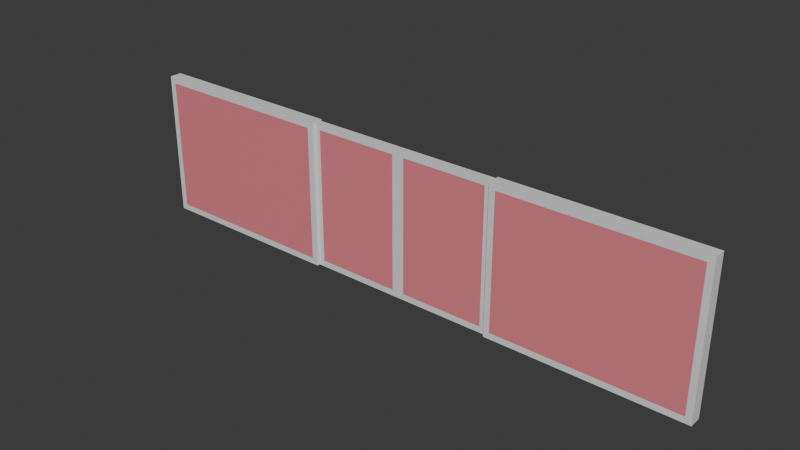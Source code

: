 # Source: metro_door.blend  (saved by Blender 5.1.30; exported with 4.5.12 LTS)
import bpy
from mathutils import Matrix  # noqa: F401  (used for matrix-valued properties, if any)

bpy.ops.wm.read_factory_settings(use_empty=True)
scene = bpy.context.scene
scene.name = 'Scene'

# ---- collections
col_collection = bpy.data.collections.new('Collection'); scene.collection.children.link(col_collection)

# ---- materials (node trees are filled in below, after node groups)
mat_material = bpy.data.materials.new('Material')
mat_material.alpha_threshold = 0.0
mat_material.use_backface_culling_lightprobe_volume = False
mat_material.roughness = 0.5
mat_material.line_color = (0.0, 0.0, 0.0, 1.0)
mat_glass = bpy.data.materials.new('Glass')

# ---- material node trees
mat_material.use_nodes = True; mat_material.node_tree.nodes.clear()
_N = mat_material.node_tree.nodes; _L = mat_material.node_tree.links
n0 = _N.new('ShaderNodeOutputMaterial'); n0.name = 'Material Output'; n0.location = (200, 100)
n1 = _N.new('ShaderNodeBsdfPrincipled'); n1.name = 'Principled BSDF'; n1.location = (-200, 100)
_L.new(n1.outputs[0], n0.inputs[0])
n0.is_active_output = True
mat_glass.use_nodes = True; mat_glass.node_tree.nodes.clear()
_N = mat_glass.node_tree.nodes; _L = mat_glass.node_tree.links
n0 = _N.new('ShaderNodeBsdfPrincipled'); n0.name = 'Principled BSDF'; n0.location = (-200, 100)
n0.inputs[0].default_value = (0.8, 0.2214, 0.2652, 1.0)
n1 = _N.new('ShaderNodeOutputMaterial'); n1.name = 'Material Output'; n1.location = (200, 100)
_L.new(n0.outputs[0], n1.inputs[0])
n1.is_active_output = True

# ---- world
world_world = bpy.data.worlds.new('World'); scene.world = world_world
world_world.use_nodes = True; world_world.node_tree.nodes.clear()
_N = world_world.node_tree.nodes; _L = world_world.node_tree.links
n0 = _N.new('ShaderNodeOutputWorld'); n0.name = 'World Output'; n0.location = (200, 100)
n1 = _N.new('ShaderNodeBackground'); n1.name = 'Background'; n1.location = (-200, 100)
n1.inputs[0].default_value = (0.05088, 0.05088, 0.05088, 1.0)
_L.new(n1.outputs[0], n0.inputs[0])
n0.is_active_output = True
world_world.color = (0.05088, 0.05088, 0.05088)
world_world.sun_shadow_jitter_overblur = 0.0

# ---- meshes
me_cube_001 = bpy.data.meshes.new('Cube.001')
me_cube_001.from_pydata([(-7.5, -0.5, -5.5), (-7.5, -0.5, 5.5), (-7.5, 0.5, -5.5), (-7.5, 0.5, 5.5), (-0.5, -0.5, -5.5), (-0.5, -0.5, 5.5), (-0.5, 0.5, -5.5), (-0.5, 0.5, 5.5), (-8.0, -0.5, -6.0), (-8.0, -0.5, 6.0), (0.0, -0.5, 6.0), (0.0, -0.5, -6.0), (-8.0, 0.5, 6.0), (-8.0, 0.5, -6.0), (0.0, 0.5, -6.0), (0.0, 0.5, 6.0), (-7.5, -0.5, -5.5), (-7.5, -0.5, 5.5), (-7.5, 0.5, -5.5), (-7.5, 0.5, 5.5), (-0.5, -0.5, -5.5), (-0.5, -0.5, 5.5), (-0.5, 0.5, -5.5), (-0.5, 0.5, 5.5)], [], [(8, 9, 12, 13), (7, 6, 4, 5), (14, 15, 10, 11), (3, 7, 5, 1), (13, 14, 11, 8), (15, 12, 9, 10), (0, 1, 9, 8), (5, 4, 11, 10), (4, 0, 8, 11), (1, 5, 10, 9), (3, 2, 13, 12), (2, 6, 14, 13), (7, 3, 12, 15), (6, 7, 15, 14), (6, 2, 0, 4), (2, 3, 1, 0), (16, 17, 19, 18), (18, 19, 23, 22), (22, 23, 21, 20), (20, 21, 17, 16), (18, 22, 20, 16), (23, 19, 17, 21)])
me_cube_001.polygons.foreach_set('material_index', [0, 0, 0, 0, 0, 0, 0, 0, 0, 0, 0, 0, 0, 0, 0, 0, 1, 1, 1, 1, 1, 1])
_uv = me_cube_001.uv_layers.new(name='UVMap')
_uv.uv.foreach_set('vector', [0.375, 0.0, 0.625, 0.0, 0.625, 0.25, 0.375, 0.25, 0.6042, 0.4688, 0.3958, 0.4688, 0.3958, 0.7812, 0.6042, 0.7812, 0.375, 0.5, 0.625, 0.5, 0.625, 0.75, 0.375, 0.75, 0.6042, 0.2813, 0.6042, 0.4688, 0.6042, 0.7812, 0.6042, 0.9688, 0.125, 0.5, 0.375, 0.5, 0.375, 0.75, 0.125, 0.75, 0.625, 0.5, 0.875, 0.5, 0.875, 0.75, 0.625, 0.75, 0.3958, 0.9688, 0.6042, 0.9688, 0.625, 1.0, 0.375, 1.0, 0.6042, 0.7812, 0.3958, 0.7812, 0.375, 0.75, 0.625, 0.75, 0.3958, 0.7812, 0.3958, 0.9688, 0.375, 1.0, 0.375, 0.75, 0.6042, 0.9688, 0.6042, 0.7812, 0.625, 0.75, 0.625, 1.0, 0.6042, 0.2813, 0.3958, 0.2813, 0.375, 0.25, 0.625, 0.25, 0.3958, 0.2813, 0.3958, 0.4688, 0.375, 0.5, 0.375, 0.25, 0.6042, 0.4688, 0.6042, 0.2813, 0.625, 0.25, 0.625, 0.5, 0.3958, 0.4688, 0.6042, 0.4688, 0.625, 0.5, 0.375, 0.5, 0.3958, 0.4688, 0.3958, 0.2813, 0.3958, 0.9688, 0.3958, 0.7812, 0.3958, 0.2813, 0.6042, 0.2813, 0.6042, 0.9688, 0.3958, 0.9688, 0.375, 0.0, 0.625, 0.0, 0.625, 0.25, 0.375, 0.25, 0.375, 0.25, 0.625, 0.25, 0.625, 0.5, 0.375, 0.5, 0.375, 0.5, 0.625, 0.5, 0.625, 0.75, 0.375, 0.75, 0.375, 0.75, 0.625, 0.75, 0.625, 1.0, 0.375, 1.0, 0.125, 0.5, 0.375, 0.5, 0.375, 0.75, 0.125, 0.75, 0.625, 0.5, 0.875, 0.5, 0.875, 0.75, 0.625, 0.75])
me_cube_001.materials.append(mat_material)
me_cube_001.materials.append(mat_glass)
me_cube_001.update()
me_cube_004 = bpy.data.meshes.new('Cube.004')
me_cube_004.from_pydata([(-23.5, -0.5, -5.5), (-23.5, -0.5, 5.5), (-23.5, 0.5, -5.5), (-23.5, 0.5, 5.5), (-8.5, -0.5, -5.5), (-8.5, -0.5, 5.5), (-8.5, 0.5, -5.5), (-8.5, 0.5, 5.5), (-24.0, -0.5, -6.0), (-24.0, -0.5, 6.0), (-24.0, 0.5, 6.0), (-24.0, 0.5, -6.0), (-8.0, 0.5, -6.0), (-8.0, 0.5, 6.0), (-8.0, -0.5, 6.0), (-8.0, -0.5, -6.0), (-23.5, -0.5, -5.5), (-23.5, -0.5, 5.5), (-23.5, 0.5, -5.5), (-23.5, 0.5, 5.5), (-8.5, -0.5, -5.5), (-8.5, -0.5, 5.5), (-8.5, 0.5, -5.5), (-8.5, 0.5, 5.5)], [], [(8, 9, 10, 11), (7, 6, 4, 5), (12, 13, 14, 15), (3, 7, 5, 1), (11, 12, 15, 8), (13, 10, 9, 14), (0, 1, 9, 8), (3, 2, 11, 10), (2, 6, 12, 11), (7, 3, 10, 13), (6, 7, 13, 12), (5, 4, 15, 14), (4, 0, 8, 15), (1, 5, 14, 9), (6, 2, 0, 4), (2, 3, 1, 0), (16, 17, 19, 18), (18, 19, 23, 22), (22, 23, 21, 20), (20, 21, 17, 16), (18, 22, 20, 16), (23, 19, 17, 21)])
me_cube_004.polygons.foreach_set('material_index', [0, 0, 0, 0, 0, 0, 0, 0, 0, 0, 0, 0, 0, 0, 0, 0, 1, 1, 1, 1, 1, 1])
_uv = me_cube_004.uv_layers.new(name='UVMap')
_uv.uv.foreach_set('vector', [0.375, 0.0, 0.625, 0.0, 0.625, 0.25, 0.375, 0.25, 0.6146, 0.4943, 0.3854, 0.4943, 0.3854, 0.7557, 0.6146, 0.7557, 0.375, 0.5, 0.625, 0.5, 0.625, 0.75, 0.375, 0.75, 0.6146, 0.2557, 0.6146, 0.4943, 0.6146, 0.7557, 0.6146, 0.9943, 0.125, 0.5, 0.375, 0.5, 0.375, 0.75, 0.125, 0.75, 0.625, 0.5, 0.875, 0.5, 0.875, 0.75, 0.625, 0.75, 0.3854, 0.9943, 0.6146, 0.9943, 0.625, 1.0, 0.375, 1.0, 0.6146, 0.2557, 0.3854, 0.2557, 0.375, 0.25, 0.625, 0.25, 0.3854, 0.2557, 0.3854, 0.4943, 0.375, 0.5, 0.375, 0.25, 0.6146, 0.4943, 0.6146, 0.2557, 0.625, 0.25, 0.625, 0.5, 0.3854, 0.4943, 0.6146, 0.4943, 0.625, 0.5, 0.375, 0.5, 0.6146, 0.7557, 0.3854, 0.7557, 0.375, 0.75, 0.625, 0.75, 0.3854, 0.7557, 0.3854, 0.9943, 0.375, 1.0, 0.375, 0.75, 0.6146, 0.9943, 0.6146, 0.7557, 0.625, 0.75, 0.625, 1.0, 0.3854, 0.4943, 0.3854, 0.2557, 0.3854, 0.9943, 0.3854, 0.7557, 0.3854, 0.2557, 0.6146, 0.2557, 0.6146, 0.9943, 0.3854, 0.9943, 0.375, 0.0, 0.625, 0.0, 0.625, 0.25, 0.375, 0.25, 0.375, 0.25, 0.625, 0.25, 0.625, 0.5, 0.375, 0.5, 0.375, 0.5, 0.625, 0.5, 0.625, 0.75, 0.375, 0.75, 0.375, 0.75, 0.625, 0.75, 0.625, 1.0, 0.375, 1.0, 0.125, 0.5, 0.375, 0.5, 0.375, 0.75, 0.125, 0.75, 0.625, 0.5, 0.875, 0.5, 0.875, 0.75, 0.625, 0.75])
me_cube_004.materials.append(mat_material)
me_cube_004.materials.append(mat_glass)
me_cube_004.update()

# ---- objects
ob_cube_col = bpy.data.objects.new('Cube-col', me_cube_001)
ob_cube_002_col = bpy.data.objects.new('Cube.002-col', me_cube_004)

# ---- transforms, parenting, visibility, modifiers, constraints
ob_cube_col.location = (0.0, 0.0, 0.0)
ob_cube_col.scale = (1.0, 0.5, 1.0)
_m = ob_cube_col.modifiers.new('Mirror', 'MIRROR')
ob_cube_002_col.location = (0.0, 0.0, 0.0)
_m = ob_cube_002_col.modifiers.new('Mirror', 'MIRROR')

# ---- collection membership
col_collection.objects.link(ob_cube_col)
col_collection.objects.link(ob_cube_002_col)

# ---- scene / render settings (as saved in the file)
scene.frame_start = 1; scene.frame_end = 250; scene.frame_set(1)
scene.render.engine = 'BLENDER_EEVEE_NEXT'
scene.render.bake_bias = 0.0
scene.render.bake_samples = 0
scene.cycles.sampling_pattern = 'TABULATED_SOBOL'
scene.eevee.use_volume_custom_range = False
bpy.context.view_layer.update()

# ---- added for rendering (the .blend has no active camera and no usable light): camera, sun
cam_auto = bpy.data.cameras.new('AutoCamera')
cam_auto.lens = 50.0
cam_auto.sensor_width = 36.0
cam_auto.clip_end = 1000.0
ob_auto_camera = bpy.data.objects.new('AutoCamera', cam_auto)
scene.collection.objects.link(ob_auto_camera)
ob_auto_camera.location = (45.7869, -54.9443, 36.6295)
ob_auto_camera.rotation_euler = (1.09748, -7.21219e-08, 0.694738)
scene.camera = ob_auto_camera
light_auto_sun = bpy.data.lights.new('AutoSun', 'SUN')
light_auto_sun.energy = 3.0
light_auto_sun.angle = 0.0523599
ob_auto_sun = bpy.data.objects.new('AutoSun', light_auto_sun)
scene.collection.objects.link(ob_auto_sun)
ob_auto_sun.rotation_euler = (0.872665, 0.174533, 0.523599)
bpy.context.view_layer.update()
